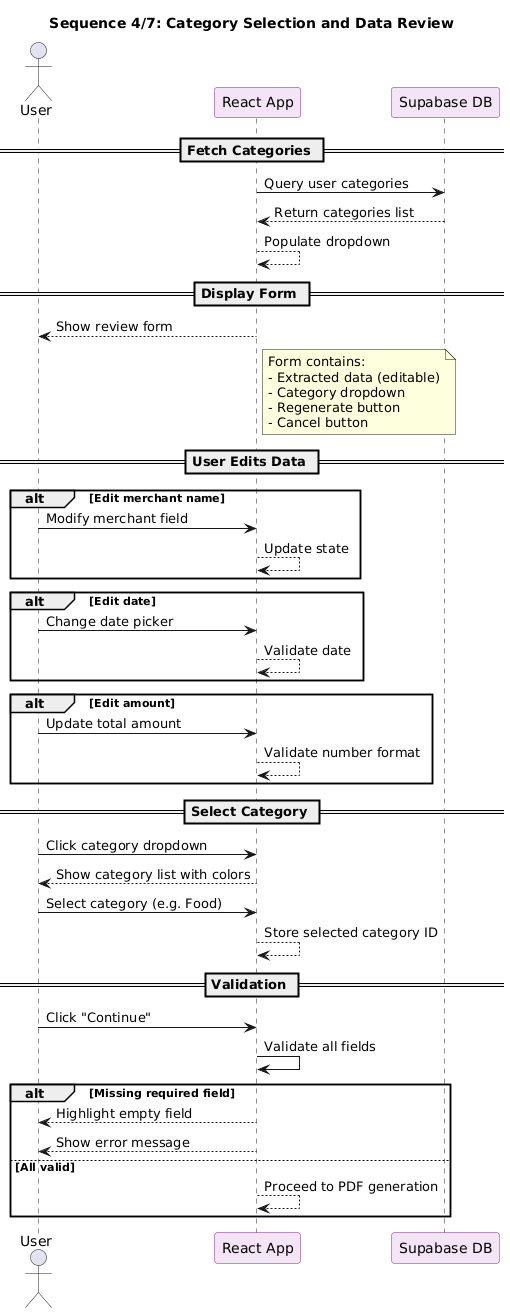

The diagram above was rendered by PlantUML. Its source (embedded in the PNG):
@startuml
skinparam backgroundColor white
skinparam shadowing false
skinparam participant {
  BackgroundColor #F3E5F5
  BorderColor #7B1FA2
}

title Sequence 4/7: Category Selection and Data Review

actor "User" as user
participant "React App" as app
participant "Supabase DB" as db

== Fetch Categories ==
app -> db: Query user categories
db --> app: Return categories list
app --> app: Populate dropdown

== Display Form ==
app --> user: Show review form
note right of app
  Form contains:
  - Extracted data (editable)
  - Category dropdown
  - Regenerate button
  - Cancel button
end note

== User Edits Data ==
alt Edit merchant name
  user -> app: Modify merchant field
  app --> app: Update state
end

alt Edit date
  user -> app: Change date picker
  app --> app: Validate date
end

alt Edit amount
  user -> app: Update total amount
  app --> app: Validate number format
end

== Select Category ==
user -> app: Click category dropdown
app --> user: Show category list with colors
user -> app: Select category (e.g. Food)
app --> app: Store selected category ID

== Validation ==
user -> app: Click "Continue"
app -> app: Validate all fields
alt Missing required field
  app --> user: Highlight empty field
  app --> user: Show error message
else All valid
  app --> app: Proceed to PDF generation
end
@enduml